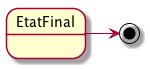

The diagram above was rendered by PlantUML. Its source (embedded in the PNG):
@startuml
' File where const and functions are defined:

' Default settings
'-----------------------------------
' left to right direction 'does not work for sequence diagrams :-(
hide circle
hide empty members
hide methods

' Attribute and name values (for translation purpose). Add anything you need, but don't modify!
'-----------------------------------

' Usefull functions
'-----------------------------------

'-----------------------------------

state EtatFinal
EtatFinal -> [*]

@enduml